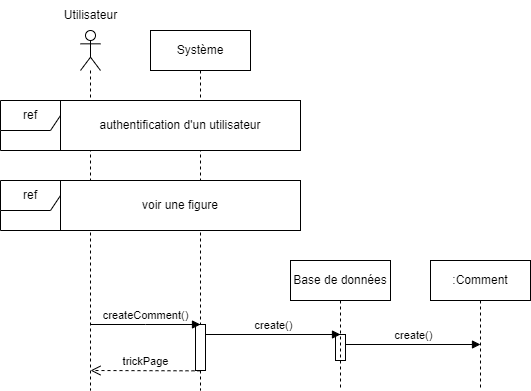

The diagram above was exported from draw.io. Its source (the exported page's mxGraphModel, read from the mxfile embedded in the PNG):
<mxGraphModel dx="1290" dy="541" grid="1" gridSize="10" guides="1" tooltips="1" connect="1" arrows="1" fold="1" page="1" pageScale="1" pageWidth="827" pageHeight="1169" math="0" shadow="0">
  <root>
    <mxCell id="0" />
    <mxCell id="1" parent="0" />
    <mxCell id="l-NFmzo4FcCDkNBW-r_F-1" value="" style="shape=umlLifeline;perimeter=lifelinePerimeter;whiteSpace=wrap;html=1;container=1;dropTarget=0;collapsible=0;recursiveResize=0;outlineConnect=0;portConstraint=eastwest;newEdgeStyle={&quot;edgeStyle&quot;:&quot;elbowEdgeStyle&quot;,&quot;elbow&quot;:&quot;vertical&quot;,&quot;curved&quot;:0,&quot;rounded&quot;:0};participant=umlActor;" vertex="1" parent="1">
      <mxGeometry x="130" y="80" width="20" height="360" as="geometry" />
    </mxCell>
    <mxCell id="l-NFmzo4FcCDkNBW-r_F-2" value="Utilisateur" style="text;html=1;align=center;verticalAlign=middle;resizable=0;points=[];autosize=1;strokeColor=none;fillColor=none;" vertex="1" parent="1">
      <mxGeometry x="100" y="50" width="80" height="30" as="geometry" />
    </mxCell>
    <mxCell id="l-NFmzo4FcCDkNBW-r_F-3" value="Système" style="shape=umlLifeline;perimeter=lifelinePerimeter;whiteSpace=wrap;html=1;container=1;dropTarget=0;collapsible=0;recursiveResize=0;outlineConnect=0;portConstraint=eastwest;newEdgeStyle={&quot;edgeStyle&quot;:&quot;elbowEdgeStyle&quot;,&quot;elbow&quot;:&quot;vertical&quot;,&quot;curved&quot;:0,&quot;rounded&quot;:0};" vertex="1" parent="1">
      <mxGeometry x="200" y="80" width="100" height="360" as="geometry" />
    </mxCell>
    <mxCell id="l-NFmzo4FcCDkNBW-r_F-4" value="" style="html=1;points=[];perimeter=orthogonalPerimeter;outlineConnect=0;targetShapes=umlLifeline;portConstraint=eastwest;newEdgeStyle={&quot;edgeStyle&quot;:&quot;elbowEdgeStyle&quot;,&quot;elbow&quot;:&quot;vertical&quot;,&quot;curved&quot;:0,&quot;rounded&quot;:0};" vertex="1" parent="l-NFmzo4FcCDkNBW-r_F-3">
      <mxGeometry x="45" y="294" width="10" height="46" as="geometry" />
    </mxCell>
    <mxCell id="l-NFmzo4FcCDkNBW-r_F-5" value="" style="html=1;points=[];perimeter=orthogonalPerimeter;outlineConnect=0;targetShapes=umlLifeline;portConstraint=eastwest;newEdgeStyle={&quot;edgeStyle&quot;:&quot;elbowEdgeStyle&quot;,&quot;elbow&quot;:&quot;vertical&quot;,&quot;curved&quot;:0,&quot;rounded&quot;:0};" vertex="1" parent="l-NFmzo4FcCDkNBW-r_F-3">
      <mxGeometry x="185" y="304" width="10" height="26" as="geometry" />
    </mxCell>
    <mxCell id="l-NFmzo4FcCDkNBW-r_F-6" value="create()" style="html=1;verticalAlign=bottom;endArrow=block;edgeStyle=elbowEdgeStyle;elbow=vertical;curved=0;rounded=0;" edge="1" parent="l-NFmzo4FcCDkNBW-r_F-3">
      <mxGeometry x="0.0074" width="80" relative="1" as="geometry">
        <mxPoint x="55" y="304" as="sourcePoint" />
        <mxPoint x="190" y="304" as="targetPoint" />
        <mxPoint as="offset" />
      </mxGeometry>
    </mxCell>
    <mxCell id="l-NFmzo4FcCDkNBW-r_F-7" value="create()" style="html=1;verticalAlign=bottom;endArrow=block;edgeStyle=elbowEdgeStyle;elbow=vertical;curved=0;rounded=0;" edge="1" parent="l-NFmzo4FcCDkNBW-r_F-3" source="l-NFmzo4FcCDkNBW-r_F-5">
      <mxGeometry width="80" relative="1" as="geometry">
        <mxPoint x="200" y="314" as="sourcePoint" />
        <mxPoint x="330" y="314" as="targetPoint" />
      </mxGeometry>
    </mxCell>
    <mxCell id="l-NFmzo4FcCDkNBW-r_F-8" value="createComment()" style="html=1;verticalAlign=bottom;endArrow=block;edgeStyle=elbowEdgeStyle;elbow=vertical;curved=0;rounded=0;" edge="1" parent="l-NFmzo4FcCDkNBW-r_F-3">
      <mxGeometry width="80" relative="1" as="geometry">
        <mxPoint x="-60" y="294" as="sourcePoint" />
        <mxPoint x="50" y="294" as="targetPoint" />
      </mxGeometry>
    </mxCell>
    <mxCell id="l-NFmzo4FcCDkNBW-r_F-9" value="Base de données" style="shape=umlLifeline;perimeter=lifelinePerimeter;whiteSpace=wrap;html=1;container=1;dropTarget=0;collapsible=0;recursiveResize=0;outlineConnect=0;portConstraint=eastwest;newEdgeStyle={&quot;edgeStyle&quot;:&quot;elbowEdgeStyle&quot;,&quot;elbow&quot;:&quot;vertical&quot;,&quot;curved&quot;:0,&quot;rounded&quot;:0};" vertex="1" parent="1">
      <mxGeometry x="340" y="310" width="100" height="130" as="geometry" />
    </mxCell>
    <mxCell id="l-NFmzo4FcCDkNBW-r_F-10" value=":Comment" style="shape=umlLifeline;perimeter=lifelinePerimeter;whiteSpace=wrap;html=1;container=1;dropTarget=0;collapsible=0;recursiveResize=0;outlineConnect=0;portConstraint=eastwest;newEdgeStyle={&quot;edgeStyle&quot;:&quot;elbowEdgeStyle&quot;,&quot;elbow&quot;:&quot;vertical&quot;,&quot;curved&quot;:0,&quot;rounded&quot;:0};" vertex="1" parent="1">
      <mxGeometry x="480" y="310" width="100" height="130" as="geometry" />
    </mxCell>
    <mxCell id="l-NFmzo4FcCDkNBW-r_F-11" value="ref" style="shape=umlFrame;whiteSpace=wrap;html=1;pointerEvents=0;labelBackgroundColor=default;fontStyle=0;shadow=0;perimeterSpacing=0;" vertex="1" parent="1">
      <mxGeometry x="50" y="150" width="300" height="50" as="geometry" />
    </mxCell>
    <mxCell id="l-NFmzo4FcCDkNBW-r_F-12" value="authentification d'un utilisateur" style="text;html=1;strokeColor=default;fillColor=default;align=center;verticalAlign=middle;whiteSpace=wrap;rounded=0;" vertex="1" parent="1">
      <mxGeometry x="110" y="150" width="240" height="50" as="geometry" />
    </mxCell>
    <mxCell id="l-NFmzo4FcCDkNBW-r_F-13" value="ref" style="shape=umlFrame;whiteSpace=wrap;html=1;pointerEvents=0;labelBackgroundColor=default;fontStyle=0;shadow=0;perimeterSpacing=0;" vertex="1" parent="1">
      <mxGeometry x="50" y="230" width="300" height="50" as="geometry" />
    </mxCell>
    <mxCell id="l-NFmzo4FcCDkNBW-r_F-14" value="voir une figure" style="text;html=1;strokeColor=default;fillColor=default;align=center;verticalAlign=middle;whiteSpace=wrap;rounded=0;" vertex="1" parent="1">
      <mxGeometry x="110" y="230" width="240" height="50" as="geometry" />
    </mxCell>
    <mxCell id="l-NFmzo4FcCDkNBW-r_F-15" value="trickPage" style="html=1;verticalAlign=bottom;endArrow=open;dashed=1;endSize=8;edgeStyle=elbowEdgeStyle;elbow=vertical;curved=0;rounded=0;" edge="1" parent="1">
      <mxGeometry relative="1" as="geometry">
        <mxPoint x="250" y="420.34000000000003" as="sourcePoint" />
        <mxPoint x="140" y="420" as="targetPoint" />
      </mxGeometry>
    </mxCell>
  </root>
</mxGraphModel>